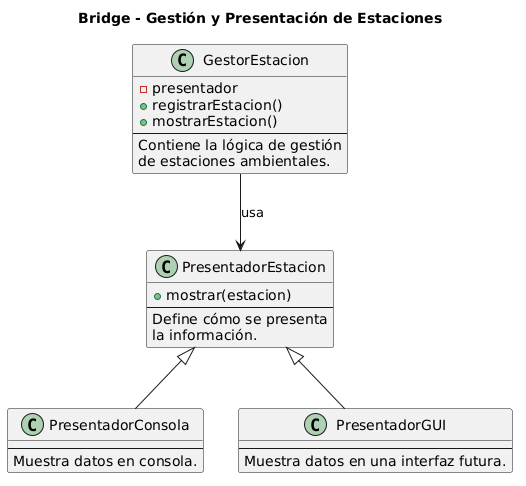

The diagram above was rendered by PlantUML. Its source (embedded in the PNG):
@startuml
title Bridge - Gestión y Presentación de Estaciones

class GestorEstacion {
  -presentador
  +registrarEstacion()
  +mostrarEstacion()
  --
  Contiene la lógica de gestión
  de estaciones ambientales.
}

class PresentadorEstacion {
  +mostrar(estacion)
  --
  Define cómo se presenta
  la información.
}

class PresentadorConsola {
  --
  Muestra datos en consola.
}

class PresentadorGUI {
  --
  Muestra datos en una interfaz futura.
}

PresentadorEstacion <|-- PresentadorConsola
PresentadorEstacion <|-- PresentadorGUI

GestorEstacion --> PresentadorEstacion : usa
@enduml